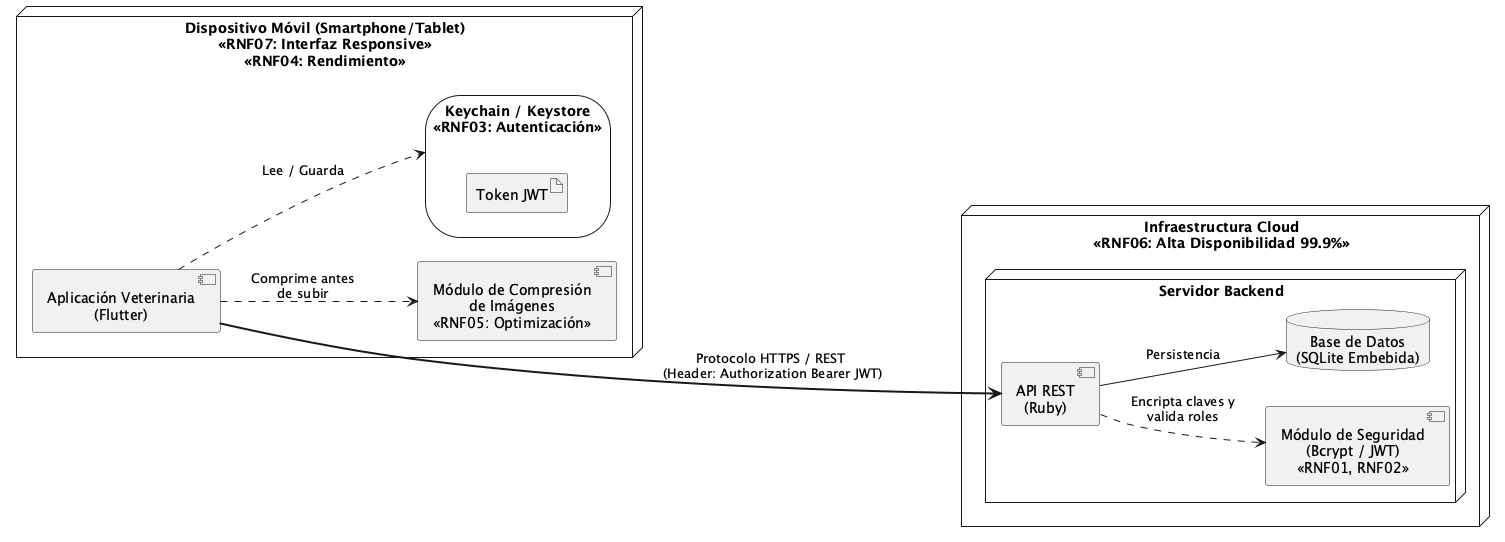

The diagram above was rendered by PlantUML. Its source (embedded in the PNG):
@startuml
left to right direction
skinparam DefaultTextAlignment center

node "Dispositivo Móvil (Smartphone/Tablet)\n<<RNF07: Interfaz Responsive>>\n<<RNF04: Rendimiento>>" as Mobile {
    
    component "Aplicación Veterinaria\n(Flutter)" as AppFlutter
    
    component "Módulo de Compresión\nde Imágenes\n<<RNF05: Optimización>>" as Compressor
    
    storage "Keychain / Keystore\n<<RNF03: Autenticación>>" as Keystore {
        artifact "Token JWT" as JWT
    }

    AppFlutter ..> Compressor : "Comprime antes\nde subir"
    AppFlutter ..> Keystore : "Lee / Guarda"
}

node "Infraestructura Cloud\n<<RNF06: Alta Disponibilidad 99.9%>>" as Cloud {
    
    node "Servidor Backend" as Server {
        component "API REST\n(Ruby)" as API
        
        component "Módulo de Seguridad\n(Bcrypt / JWT)\n<<RNF01, RNF02>>" as Security
        
        database "Base de Datos\n(SQLite Embebida)" as DB
        
        API ..> Security : "Encripta claves y\nvalida roles"
        API --> DB : "Persistencia"
    }
}

AppFlutter ====> API : " Protocolo HTTPS / REST \n (Header: Authorization Bearer JWT)"

@enduml